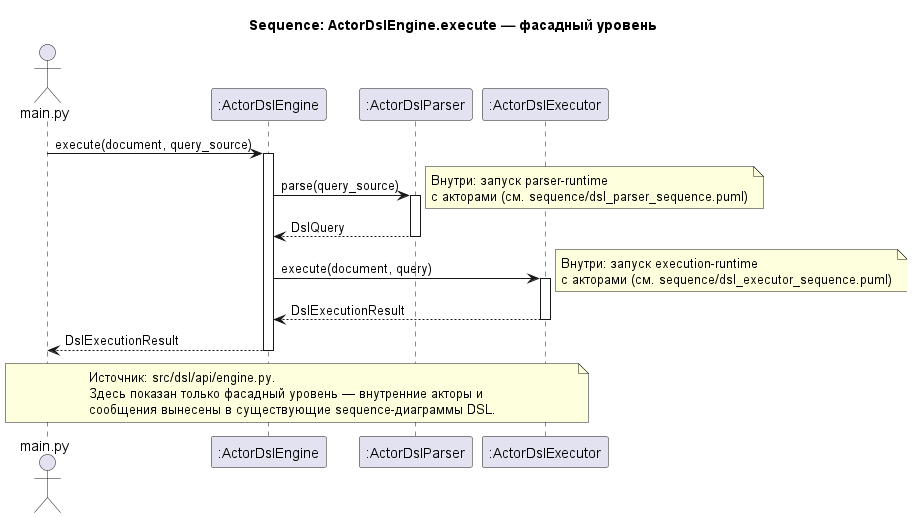

The diagram above was rendered by PlantUML. Its source (embedded in the PNG):
@startuml
title Sequence: ActorDslEngine.execute — фасадный уровень

skinparam shadowing false

actor "main.py" as M
participant ":ActorDslEngine" as E
participant ":ActorDslParser" as Pr
participant ":ActorDslExecutor" as Ex

M -> E : execute(document, query_source)
activate E

E -> Pr : parse(query_source)
activate Pr
note right
  Внутри: запуск parser-runtime
  с акторами (см. sequence/dsl_parser_sequence.puml)
end note
Pr --> E : DslQuery
deactivate Pr

E -> Ex : execute(document, query)
activate Ex
note right
  Внутри: запуск execution-runtime
  с акторами (см. sequence/dsl_executor_sequence.puml)
end note
Ex --> E : DslExecutionResult
deactivate Ex

E --> M : DslExecutionResult
deactivate E

note over M, Ex
  Источник: src/dsl/api/engine.py.
  Здесь показан только фасадный уровень — внутренние акторы и
  сообщения вынесены в существующие sequence-диаграммы DSL.
end note

@enduml